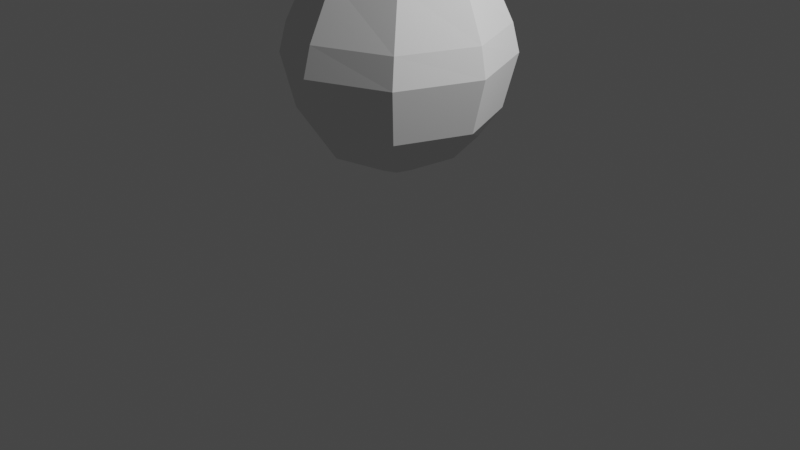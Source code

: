 # Source: Avotachi.blend  (saved by Blender 3.3.6; exported with 4.5.12 LTS)
import bpy
from mathutils import Matrix  # noqa: F401  (used for matrix-valued properties, if any)

bpy.ops.wm.read_factory_settings(use_empty=True)
scene = bpy.context.scene
scene.name = 'Scene'

# ---- collections
col_collection = bpy.data.collections.new('Collection'); scene.collection.children.link(col_collection)

# ---- world
world_world = bpy.data.worlds.new('World'); scene.world = world_world
world_world.use_nodes = True; world_world.node_tree.nodes.clear()
_N = world_world.node_tree.nodes; _L = world_world.node_tree.links
n0 = _N.new('ShaderNodeOutputWorld'); n0.name = 'World Output'; n0.location = (300, 300)
n1 = _N.new('ShaderNodeBackground'); n1.name = 'Background'; n1.location = (10, 300)
n1.inputs[0].default_value = (0.05088, 0.05088, 0.05088, 1.0)
_L.new(n1.outputs[0], n0.inputs[0])
n0.is_active_output = True
world_world.color = (0.05088, 0.05088, 0.05088)
world_world.use_sun_shadow = False
world_world.sun_shadow_jitter_overblur = 0.0

# ---- cameras
cam_camera = bpy.data.cameras.new('Camera')
cam_camera.clip_end = 100.0
cam_camera.ortho_scale = 7.314

# ---- lights
light_light = bpy.data.lights.new('Light', 'POINT')
light_light.transmission_factor = 0.0
light_light.energy = 1000.0
light_light.shadow_soft_size = 0.1
light_light.shadow_maximum_resolution = 0.006
light_light.use_absolute_resolution = True

# ---- meshes
me_cylinder = bpy.data.meshes.new('Cylinder')
me_cylinder.from_pydata([(2.617e-09, 0.2049, -1.0), (1.1e-10, 0.09509, 2.213), (0.1194, 0.1449, -1.0), (0.107, 0.06724, 2.213), (0.1689, 0.0, -1.0), (0.1513, 6.459e-09, 2.213), (0.1194, -0.1449, -1.0), (0.107, -0.06724, 2.213), (2.617e-09, -0.2049, -1.0), (1.1e-10, -0.09509, 2.213), (-0.1194, -0.1449, -1.0), (-0.107, -0.06724, 2.213), (-0.1689, 0.0, -1.0), (-0.1513, 6.459e-09, 2.213), (-0.1194, 0.1449, -1.0), (-0.107, 0.06724, 2.213), (7.081e-10, 1.015, -0.3891), (8.056e-10, 1.153, 0.1601), (7.626e-10, 1.07, 0.4546), (6.011e-10, 0.7978, 0.99), (4.941e-10, 0.7147, 1.525), (0.4805, 0.5054, 1.525), (0.5847, 0.5641, 0.99), (0.7417, 0.7568, 0.4546), (0.7836, 0.8154, 0.1601), (0.6887, 0.718, -0.3891), (0.6796, 0.0, 1.525), (0.8269, 0.0, 0.99), (1.049, 0.0, 0.4546), (1.108, 0.0, 0.1601), (0.974, 0.0, -0.3891), (0.4805, -0.5054, 1.525), (0.5847, -0.5641, 0.99), (0.7417, -0.7568, 0.4546), (0.7836, -0.8154, 0.1601), (0.6887, -0.718, -0.3891), (4.941e-10, -0.7147, 1.525), (6.011e-10, -0.7978, 0.99), (7.626e-10, -1.07, 0.4546), (8.056e-10, -1.153, 0.1601), (7.081e-10, -1.015, -0.3891), (-0.4805, -0.5054, 1.525), (-0.5847, -0.5641, 0.99), (-0.7417, -0.7568, 0.4546), (-0.7836, -0.8154, 0.1601), (-0.6887, -0.718, -0.3891), (-0.6796, 0.0, 1.525), (-0.8269, 0.0, 0.99), (-1.049, 0.0, 0.4546), (-1.108, 0.0, 0.1601), (-0.974, 0.0, -0.3891), (-0.4805, 0.5054, 1.525), (-0.5847, 0.5641, 0.99), (-0.7417, 0.7568, 0.4546), (-0.7836, 0.8154, 0.1601), (-0.6887, 0.718, -0.3891), (0.5251, 0.568, -0.6946), (0.7426, 0.0, -0.6946), (0.5251, -0.568, -0.6946), (5.398e-10, -0.8033, -0.6946), (-0.5251, -0.568, -0.6946), (-0.7426, 0.0, -0.6946), (-0.5251, 0.568, -0.6946), (5.398e-10, 0.8033, -0.6946), (3.472e-10, 0.5706, 1.869), (0.3377, 0.4035, 1.869), (0.4776, 1.502e-09, 1.869), (0.3377, -0.4035, 1.869), (3.472e-10, -0.5706, 1.869), (-0.3377, -0.4035, 1.869), (-0.4776, 1.502e-09, 1.869), (-0.3377, 0.4035, 1.869)], [], [(64, 1, 3, 65), (65, 3, 5, 66), (66, 5, 7, 67), (67, 7, 9, 68), (68, 9, 11, 69), (69, 11, 13, 70), (3, 1, 15, 13, 11, 9, 7, 5), (70, 13, 15, 71), (71, 15, 1, 64), (0, 2, 4, 6, 8, 10, 12, 14), (62, 55, 16, 63), (55, 54, 17, 16), (54, 53, 18, 17), (53, 52, 19, 18), (52, 51, 20, 19), (61, 50, 55, 62), (50, 49, 54, 55), (49, 48, 53, 54), (48, 47, 52, 53), (47, 46, 51, 52), (60, 45, 50, 61), (45, 44, 49, 50), (44, 43, 48, 49), (43, 42, 47, 48), (42, 41, 46, 47), (59, 40, 45, 60), (40, 39, 44, 45), (39, 38, 43, 44), (38, 37, 42, 43), (37, 36, 41, 42), (58, 35, 40, 59), (35, 34, 39, 40), (34, 33, 38, 39), (33, 32, 37, 38), (32, 31, 36, 37), (57, 30, 35, 58), (30, 29, 34, 35), (29, 28, 33, 34), (28, 27, 32, 33), (27, 26, 31, 32), (56, 25, 30, 57), (25, 24, 29, 30), (24, 23, 28, 29), (23, 22, 27, 28), (22, 21, 26, 27), (63, 16, 25, 56), (16, 17, 24, 25), (17, 18, 23, 24), (18, 19, 22, 23), (19, 20, 21, 22), (0, 63, 56, 2), (2, 56, 57, 4), (4, 57, 58, 6), (6, 58, 59, 8), (8, 59, 60, 10), (10, 60, 61, 12), (12, 61, 62, 14), (14, 62, 63, 0), (51, 71, 64, 20), (46, 70, 71, 51), (41, 69, 70, 46), (36, 68, 69, 41), (31, 67, 68, 36), (26, 66, 67, 31), (21, 65, 66, 26), (20, 64, 65, 21)])
_uv = me_cylinder.uv_layers.new(name='UVMap')
_uv.uv.foreach_set('vector', [1.0, 0.9465, 1.0, 1.0, 0.875, 1.0, 0.8737, 0.9433, 0.8737, 0.9433, 0.875, 1.0, 0.75, 1.0, 0.75, 0.9425, 0.75, 0.9425, 0.75, 1.0, 0.625, 1.0, 0.6263, 0.9433, 0.6263, 0.9433, 0.625, 1.0, 0.5, 1.0, 0.5, 0.9465, 0.5, 0.9465, 0.5, 1.0, 0.375, 1.0, 0.3737, 0.9433, 0.3737, 0.9433, 0.375, 1.0, 0.25, 1.0, 0.25, 0.9425, 0.4197, 0.4197, 0.25, 0.49, 0.08029, 0.4197, 0.01, 0.25, 0.08029, 0.08029, 0.25, 0.01, 0.4197, 0.08029, 0.49, 0.25, 0.25, 0.9425, 0.25, 1.0, 0.125, 1.0, 0.1263, 0.9433, 0.1263, 0.9433, 0.125, 1.0, 0.0, 1.0, 0.0, 0.9465, 0.75, 0.49, 0.9197, 0.4197, 0.99, 0.25, 0.9197, 0.08029, 0.75, 0.01, 0.5803, 0.08029, 0.51, 0.25, 0.5803, 0.4197, 0.125, 0.5299, 0.125, 0.5597, 0.0, 0.5597, 0.0, 0.5299, 0.125, 0.5597, 0.125, 0.6431, 0.0, 0.6431, 0.0, 0.5597, 0.125, 0.6431, 0.125, 0.7264, 0.0, 0.7264, 0.0, 0.6431, 0.125, 0.7264, 0.125, 0.8097, 0.0, 0.8097, 0.0, 0.7264, 0.125, 0.8097, 0.125, 0.8931, 0.0, 0.8931, 0.0, 0.8097, 0.25, 0.5299, 0.25, 0.5597, 0.125, 0.5597, 0.125, 0.5299, 0.25, 0.5597, 0.25, 0.6431, 0.125, 0.6431, 0.125, 0.5597, 0.25, 0.6431, 0.25, 0.7264, 0.125, 0.7264, 0.125, 0.6431, 0.25, 0.7264, 0.25, 0.8097, 0.125, 0.8097, 0.125, 0.7264, 0.25, 0.8097, 0.25, 0.8931, 0.125, 0.8931, 0.125, 0.8097, 0.375, 0.5299, 0.375, 0.5597, 0.25, 0.5597, 0.25, 0.5299, 0.375, 0.5597, 0.375, 0.6431, 0.25, 0.6431, 0.25, 0.5597, 0.375, 0.6431, 0.375, 0.7264, 0.25, 0.7264, 0.25, 0.6431, 0.375, 0.7264, 0.375, 0.8097, 0.25, 0.8097, 0.25, 0.7264, 0.375, 0.8097, 0.375, 0.8931, 0.25, 0.8931, 0.25, 0.8097, 0.5, 0.5299, 0.5, 0.5597, 0.375, 0.5597, 0.375, 0.5299, 0.5, 0.5597, 0.5, 0.6431, 0.375, 0.6431, 0.375, 0.5597, 0.5, 0.6431, 0.5, 0.7264, 0.375, 0.7264, 0.375, 0.6431, 0.5, 0.7264, 0.5, 0.8097, 0.375, 0.8097, 0.375, 0.7264, 0.5, 0.8097, 0.5, 0.8931, 0.375, 0.8931, 0.375, 0.8097, 0.625, 0.5299, 0.625, 0.5597, 0.5, 0.5597, 0.5, 0.5299, 0.625, 0.5597, 0.625, 0.6431, 0.5, 0.6431, 0.5, 0.5597, 0.625, 0.6431, 0.625, 0.7264, 0.5, 0.7264, 0.5, 0.6431, 0.625, 0.7264, 0.625, 0.8097, 0.5, 0.8097, 0.5, 0.7264, 0.625, 0.8097, 0.625, 0.8931, 0.5, 0.8931, 0.5, 0.8097, 0.75, 0.5299, 0.75, 0.5597, 0.625, 0.5597, 0.625, 0.5299, 0.75, 0.5597, 0.75, 0.6431, 0.625, 0.6431, 0.625, 0.5597, 0.75, 0.6431, 0.75, 0.7264, 0.625, 0.7264, 0.625, 0.6431, 0.75, 0.7264, 0.75, 0.8097, 0.625, 0.8097, 0.625, 0.7264, 0.75, 0.8097, 0.75, 0.8931, 0.625, 0.8931, 0.625, 0.8097, 0.875, 0.5299, 0.875, 0.5597, 0.75, 0.5597, 0.75, 0.5299, 0.875, 0.5597, 0.875, 0.6431, 0.75, 0.6431, 0.75, 0.5597, 0.875, 0.6431, 0.875, 0.7264, 0.75, 0.7264, 0.75, 0.6431, 0.875, 0.7264, 0.875, 0.8097, 0.75, 0.8097, 0.75, 0.7264, 0.875, 0.8097, 0.875, 0.8931, 0.75, 0.8931, 0.75, 0.8097, 1.0, 0.5299, 1.0, 0.5597, 0.875, 0.5597, 0.875, 0.5299, 1.0, 0.5597, 1.0, 0.6431, 0.875, 0.6431, 0.875, 0.5597, 1.0, 0.6431, 1.0, 0.7264, 0.875, 0.7264, 0.875, 0.6431, 1.0, 0.7264, 1.0, 0.8097, 0.875, 0.8097, 0.875, 0.7264, 1.0, 0.8097, 1.0, 0.8931, 0.875, 0.8931, 0.875, 0.8097, 1.0, 0.5, 1.0, 0.5299, 0.875, 0.5299, 0.875, 0.5, 0.875, 0.5, 0.875, 0.5299, 0.75, 0.5299, 0.75, 0.5, 0.75, 0.5, 0.75, 0.5299, 0.625, 0.5299, 0.625, 0.5, 0.625, 0.5, 0.625, 0.5299, 0.5, 0.5299, 0.5, 0.5, 0.5, 0.5, 0.5, 0.5299, 0.375, 0.5299, 0.375, 0.5, 0.375, 0.5, 0.375, 0.5299, 0.25, 0.5299, 0.25, 0.5, 0.25, 0.5, 0.25, 0.5299, 0.125, 0.5299, 0.125, 0.5, 0.125, 0.5, 0.125, 0.5299, 0.0, 0.5299, 0.0, 0.5, 0.125, 0.8931, 0.1263, 0.9433, 0.0, 0.9465, 0.0, 0.8931, 0.25, 0.8931, 0.25, 0.9425, 0.1263, 0.9433, 0.125, 0.8931, 0.375, 0.8931, 0.3737, 0.9433, 0.25, 0.9425, 0.25, 0.8931, 0.5, 0.8931, 0.5, 0.9465, 0.3737, 0.9433, 0.375, 0.8931, 0.625, 0.8931, 0.6263, 0.9433, 0.5, 0.9465, 0.5, 0.8931, 0.75, 0.8931, 0.75, 0.9425, 0.6263, 0.9433, 0.625, 0.8931, 0.875, 0.8931, 0.8737, 0.9433, 0.75, 0.9425, 0.75, 0.8931, 1.0, 0.8931, 1.0, 0.9465, 0.8737, 0.9433, 0.875, 0.8931])
me_cylinder.update()

# ---- objects
ob_light = bpy.data.objects.new('Light', light_light)
ob_camera = bpy.data.objects.new('Camera', cam_camera)
ob_empty = bpy.data.objects.new('Empty', None)
ob_empty_001 = bpy.data.objects.new('Empty.001', None)
ob_cylinder = bpy.data.objects.new('Cylinder', me_cylinder)

# ---- transforms, parenting, visibility, modifiers, constraints
ob_light.location = (4.076, 1.005, 5.904)
ob_light.rotation_euler = (0.6503, 0.05522, 1.866)
ob_light.lock_rotations_4d = False
ob_light.empty_display_type = 'ARROWS'
ob_light.color = (0.0, 0.0, 0.0, 0.0)
ob_light.lineart.crease_threshold = 0.0
ob_camera.location = (7.359, -6.926, 4.958)
ob_camera.rotation_euler = (1.109, 0.0, 0.8149)
ob_camera.lock_rotations_4d = False
ob_camera.empty_display_type = 'ARROWS'
ob_camera.color = (0.0, 0.0, 0.0, 0.0)
ob_camera.display_type = 'WIRE'
ob_camera.lineart.crease_threshold = 0.0
ob_empty.location = (0.0, 0.0, 1.797)
ob_empty.rotation_euler = (1.571, -0.0, -0.0)
ob_empty.empty_display_type = 'IMAGE'
ob_empty.empty_display_size = 5.0
ob_empty_001.location = (0.0, 0.0, 1.797)
ob_empty_001.rotation_euler = (1.571, -0.0, 1.571)
ob_empty_001.empty_display_type = 'IMAGE'
ob_empty_001.empty_display_size = 5.0
ob_cylinder.location = (0.0, 0.0, 1.591)

# ---- collection membership
col_collection.objects.link(ob_light)
col_collection.objects.link(ob_camera)
col_collection.objects.link(ob_empty)
col_collection.objects.link(ob_empty_001)
col_collection.objects.link(ob_cylinder)

# ---- scene / render settings (as saved in the file)
scene.camera = ob_camera
scene.frame_start = 1; scene.frame_end = 250; scene.frame_set(0)
scene.render.engine = 'BLENDER_EEVEE_NEXT'
scene.cycles.sampling_pattern = 'TABULATED_SOBOL'
scene.cycles.use_light_tree = False
scene.view_settings.view_transform = 'Filmic'
bpy.context.view_layer.update()
